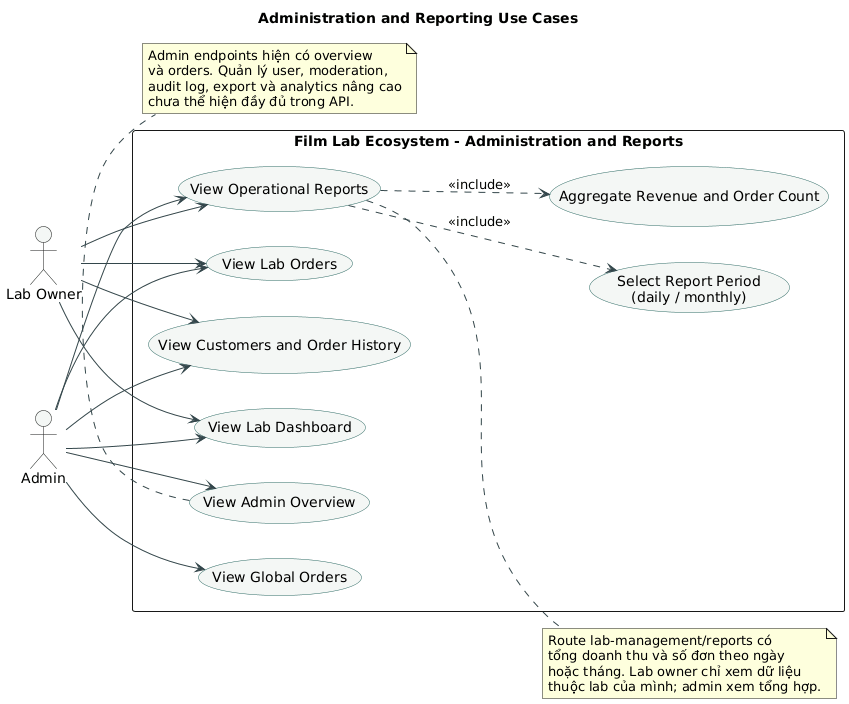

The diagram above was rendered by PlantUML. Its source (embedded in the PNG):
@startuml
title Administration and Reporting Use Cases
left to right direction
skinparam shadowing false
skinparam actorStyle stickman
skinparam usecase {
  BackgroundColor #F4F7F5
  BorderColor #2D6B65
  ArrowColor #33464B
}

actor Admin
actor "Lab Owner" as LabOwner

rectangle "Film Lab Ecosystem - Administration and Reports" {
  usecase "View Admin Overview" as UC_Overview
  usecase "View Global Orders" as UC_GlobalOrders
  usecase "View Lab Dashboard" as UC_LabDashboard
  usecase "View Lab Orders" as UC_LabOrders
  usecase "View Customers and Order History" as UC_Customers
  usecase "View Operational Reports" as UC_Reports
  usecase "Select Report Period\n(daily / monthly)" as UC_Period
  usecase "Aggregate Revenue and Order Count" as UC_Aggregate
}

Admin --> UC_Overview
Admin --> UC_GlobalOrders
Admin --> UC_LabDashboard
Admin --> UC_LabOrders
Admin --> UC_Customers
Admin --> UC_Reports
LabOwner --> UC_LabDashboard
LabOwner --> UC_LabOrders
LabOwner --> UC_Customers
LabOwner --> UC_Reports

UC_Reports ..> UC_Period : <<include>>
UC_Reports ..> UC_Aggregate : <<include>>

note right of UC_Reports
  Route lab-management/reports có
  tổng doanh thu và số đơn theo ngày
  hoặc tháng. Lab owner chỉ xem dữ liệu
  thuộc lab của mình; admin xem tổng hợp.
end note

note bottom of UC_Overview
  Admin endpoints hiện có overview
  và orders. Quản lý user, moderation,
  audit log, export và analytics nâng cao
  chưa thể hiện đầy đủ trong API.
end note
@enduml